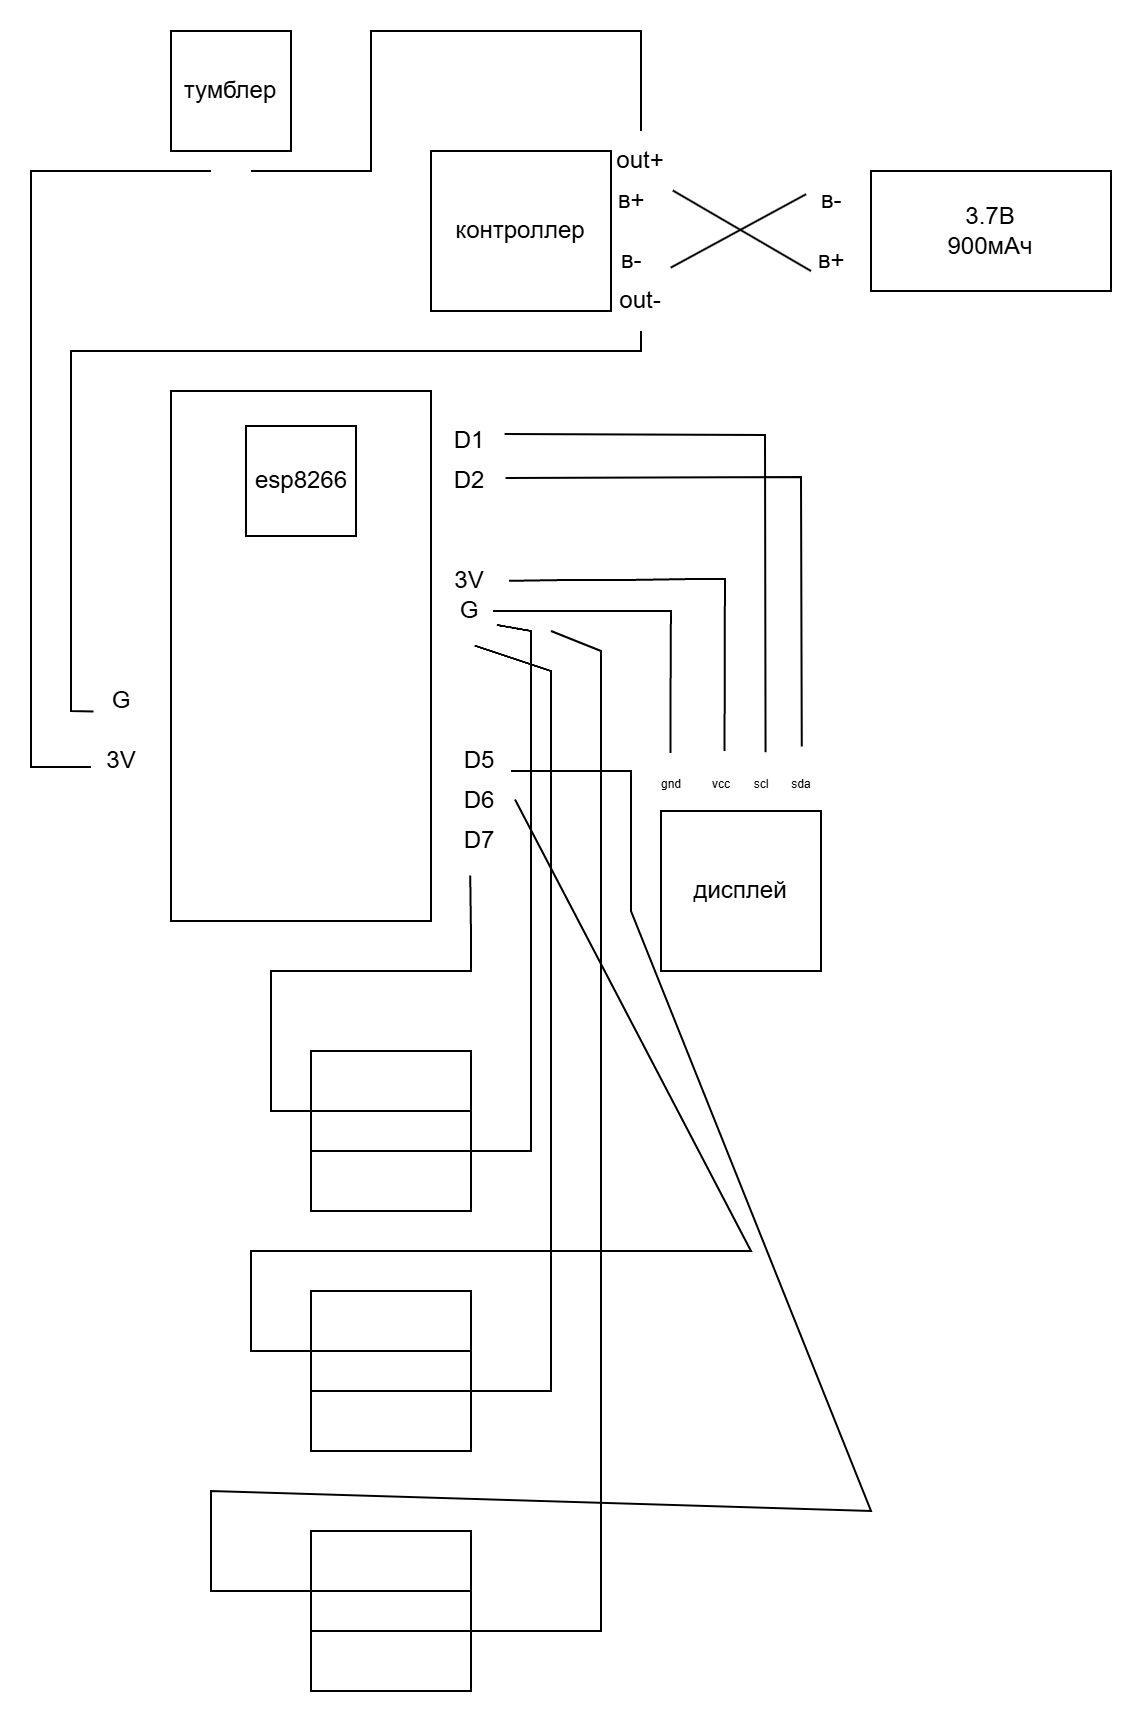

The diagram above was exported from draw.io. Its source (the exported page's mxGraphModel, read from the mxfile embedded in the PNG):
<mxGraphModel dx="2232" dy="1029" grid="1" gridSize="10" guides="1" tooltips="1" connect="1" arrows="1" fold="1" page="1" pageScale="1" pageWidth="827" pageHeight="1169" math="0" shadow="0">
  <root>
    <mxCell id="0" />
    <mxCell id="1" parent="0" />
    <mxCell id="3XFXfEUHn_m9blAOtIcU-1" value="3.7В&lt;div&gt;900мАч&lt;/div&gt;" style="rounded=0;whiteSpace=wrap;html=1;" parent="1" vertex="1">
      <mxGeometry x="600" y="130" width="120" height="60" as="geometry" />
    </mxCell>
    <mxCell id="3XFXfEUHn_m9blAOtIcU-3" value="в-" style="text;html=1;align=center;verticalAlign=middle;resizable=0;points=[];autosize=1;strokeColor=none;fillColor=none;" parent="1" vertex="1">
      <mxGeometry x="565" y="130" width="30" height="30" as="geometry" />
    </mxCell>
    <mxCell id="3XFXfEUHn_m9blAOtIcU-4" value="в+" style="text;html=1;align=center;verticalAlign=middle;resizable=0;points=[];autosize=1;strokeColor=none;fillColor=none;" parent="1" vertex="1">
      <mxGeometry x="560" y="160" width="40" height="30" as="geometry" />
    </mxCell>
    <mxCell id="3XFXfEUHn_m9blAOtIcU-5" value="контроллер" style="rounded=0;whiteSpace=wrap;html=1;" parent="1" vertex="1">
      <mxGeometry x="380" y="120" width="90" height="80" as="geometry" />
    </mxCell>
    <mxCell id="3XFXfEUHn_m9blAOtIcU-6" value="в+" style="text;html=1;align=center;verticalAlign=middle;resizable=0;points=[];autosize=1;strokeColor=none;fillColor=none;" parent="1" vertex="1">
      <mxGeometry x="460" y="130" width="40" height="30" as="geometry" />
    </mxCell>
    <mxCell id="3XFXfEUHn_m9blAOtIcU-7" value="в-" style="text;html=1;align=center;verticalAlign=middle;resizable=0;points=[];autosize=1;strokeColor=none;fillColor=none;" parent="1" vertex="1">
      <mxGeometry x="465" y="160" width="30" height="30" as="geometry" />
    </mxCell>
    <mxCell id="3XFXfEUHn_m9blAOtIcU-8" value="" style="endArrow=none;html=1;rounded=0;exitX=1.023;exitY=0.325;exitDx=0;exitDy=0;exitPerimeter=0;" parent="1" source="3XFXfEUHn_m9blAOtIcU-6" edge="1">
      <mxGeometry width="50" height="50" relative="1" as="geometry">
        <mxPoint x="520" y="230" as="sourcePoint" />
        <mxPoint x="570" y="180" as="targetPoint" />
      </mxGeometry>
    </mxCell>
    <mxCell id="3XFXfEUHn_m9blAOtIcU-9" value="" style="endArrow=none;html=1;rounded=0;exitX=0.748;exitY=-0.056;exitDx=0;exitDy=0;exitPerimeter=0;entryX=0.084;entryY=0.387;entryDx=0;entryDy=0;entryPerimeter=0;" parent="1" source="3XFXfEUHn_m9blAOtIcU-11" target="3XFXfEUHn_m9blAOtIcU-3" edge="1">
      <mxGeometry width="50" height="50" relative="1" as="geometry">
        <mxPoint x="520" y="170" as="sourcePoint" />
        <mxPoint x="570" y="180" as="targetPoint" />
      </mxGeometry>
    </mxCell>
    <mxCell id="3XFXfEUHn_m9blAOtIcU-10" value="out+" style="text;html=1;align=center;verticalAlign=middle;whiteSpace=wrap;rounded=0;" parent="1" vertex="1">
      <mxGeometry x="455" y="110" width="60" height="30" as="geometry" />
    </mxCell>
    <mxCell id="3XFXfEUHn_m9blAOtIcU-11" value="out-" style="text;html=1;align=center;verticalAlign=middle;whiteSpace=wrap;rounded=0;" parent="1" vertex="1">
      <mxGeometry x="455" y="180" width="60" height="30" as="geometry" />
    </mxCell>
    <mxCell id="3XFXfEUHn_m9blAOtIcU-12" value="тумблер" style="whiteSpace=wrap;html=1;aspect=fixed;" parent="1" vertex="1">
      <mxGeometry x="250" y="60" width="60" height="60" as="geometry" />
    </mxCell>
    <mxCell id="3XFXfEUHn_m9blAOtIcU-14" value="" style="endArrow=none;html=1;rounded=0;entryX=0.5;entryY=0;entryDx=0;entryDy=0;" parent="1" target="3XFXfEUHn_m9blAOtIcU-10" edge="1">
      <mxGeometry width="50" height="50" relative="1" as="geometry">
        <mxPoint x="290" y="130" as="sourcePoint" />
        <mxPoint x="250" y="190" as="targetPoint" />
        <Array as="points">
          <mxPoint x="350" y="130" />
          <mxPoint x="350" y="60" />
          <mxPoint x="485" y="60" />
        </Array>
      </mxGeometry>
    </mxCell>
    <mxCell id="3XFXfEUHn_m9blAOtIcU-17" value="" style="rounded=0;whiteSpace=wrap;html=1;rotation=90;" parent="1" vertex="1">
      <mxGeometry x="182.5" y="307.5" width="265" height="130" as="geometry" />
    </mxCell>
    <mxCell id="3XFXfEUHn_m9blAOtIcU-18" value="3V" style="text;html=1;align=center;verticalAlign=middle;resizable=0;points=[];autosize=1;strokeColor=none;fillColor=none;" parent="1" vertex="1">
      <mxGeometry x="205" y="410" width="40" height="30" as="geometry" />
    </mxCell>
    <mxCell id="3XFXfEUHn_m9blAOtIcU-19" value="" style="endArrow=none;html=1;rounded=0;" parent="1" edge="1">
      <mxGeometry width="50" height="50" relative="1" as="geometry">
        <mxPoint x="210" y="428" as="sourcePoint" />
        <mxPoint x="270" y="130" as="targetPoint" />
        <Array as="points">
          <mxPoint x="180" y="428" />
          <mxPoint x="180" y="130" />
        </Array>
      </mxGeometry>
    </mxCell>
    <mxCell id="3XFXfEUHn_m9blAOtIcU-20" value="G" style="text;html=1;align=center;verticalAlign=middle;resizable=0;points=[];autosize=1;strokeColor=none;fillColor=none;" parent="1" vertex="1">
      <mxGeometry x="210" y="380" width="30" height="30" as="geometry" />
    </mxCell>
    <mxCell id="3XFXfEUHn_m9blAOtIcU-21" value="" style="endArrow=none;html=1;rounded=0;exitX=0.042;exitY=0.677;exitDx=0;exitDy=0;exitPerimeter=0;entryX=0.5;entryY=1;entryDx=0;entryDy=0;" parent="1" source="3XFXfEUHn_m9blAOtIcU-20" target="3XFXfEUHn_m9blAOtIcU-11" edge="1">
      <mxGeometry width="50" height="50" relative="1" as="geometry">
        <mxPoint x="380" y="390" as="sourcePoint" />
        <mxPoint x="540" y="220" as="targetPoint" />
        <Array as="points">
          <mxPoint x="200" y="400" />
          <mxPoint x="200" y="220" />
          <mxPoint x="485" y="220" />
        </Array>
      </mxGeometry>
    </mxCell>
    <mxCell id="WYXRARK1WiqXH7J0zph0-1" value="дисплей" style="whiteSpace=wrap;html=1;aspect=fixed;" vertex="1" parent="1">
      <mxGeometry x="495" y="450" width="80" height="80" as="geometry" />
    </mxCell>
    <mxCell id="WYXRARK1WiqXH7J0zph0-2" value="&lt;font style=&quot;font-size: 6px;&quot;&gt;gnd&lt;/font&gt;" style="text;html=1;align=center;verticalAlign=middle;resizable=0;points=[];autosize=1;strokeColor=none;fillColor=none;" vertex="1" parent="1">
      <mxGeometry x="485" y="420" width="30" height="30" as="geometry" />
    </mxCell>
    <mxCell id="WYXRARK1WiqXH7J0zph0-3" value="&lt;font style=&quot;font-size: 6px;&quot;&gt;vcc&lt;/font&gt;" style="text;html=1;align=center;verticalAlign=middle;resizable=0;points=[];autosize=1;strokeColor=none;fillColor=none;" vertex="1" parent="1">
      <mxGeometry x="510" y="420" width="30" height="30" as="geometry" />
    </mxCell>
    <mxCell id="WYXRARK1WiqXH7J0zph0-4" value="&lt;font style=&quot;font-size: 6px;&quot;&gt;scl&lt;/font&gt;" style="text;html=1;align=center;verticalAlign=middle;resizable=0;points=[];autosize=1;strokeColor=none;fillColor=none;" vertex="1" parent="1">
      <mxGeometry x="530" y="420" width="30" height="30" as="geometry" />
    </mxCell>
    <mxCell id="WYXRARK1WiqXH7J0zph0-5" value="&lt;font style=&quot;font-size: 6px;&quot;&gt;sda&lt;/font&gt;" style="text;html=1;align=center;verticalAlign=middle;resizable=0;points=[];autosize=1;strokeColor=none;fillColor=none;" vertex="1" parent="1">
      <mxGeometry x="550" y="420" width="30" height="30" as="geometry" />
    </mxCell>
    <mxCell id="WYXRARK1WiqXH7J0zph0-6" value="G" style="text;html=1;align=center;verticalAlign=middle;resizable=0;points=[];autosize=1;strokeColor=none;fillColor=none;" vertex="1" parent="1">
      <mxGeometry x="384" y="335" width="30" height="30" as="geometry" />
    </mxCell>
    <mxCell id="WYXRARK1WiqXH7J0zph0-7" value="" style="endArrow=none;html=1;rounded=0;entryX=0.903;entryY=0.503;entryDx=0;entryDy=0;entryPerimeter=0;exitX=0.489;exitY=0.035;exitDx=0;exitDy=0;exitPerimeter=0;" edge="1" parent="1" source="WYXRARK1WiqXH7J0zph0-2" target="WYXRARK1WiqXH7J0zph0-6">
      <mxGeometry width="50" height="50" relative="1" as="geometry">
        <mxPoint x="520" y="400" as="sourcePoint" />
        <mxPoint x="570" y="350" as="targetPoint" />
        <Array as="points">
          <mxPoint x="500" y="350" />
        </Array>
      </mxGeometry>
    </mxCell>
    <mxCell id="WYXRARK1WiqXH7J0zph0-8" value="3V" style="text;html=1;align=center;verticalAlign=middle;resizable=0;points=[];autosize=1;strokeColor=none;fillColor=none;" vertex="1" parent="1">
      <mxGeometry x="379" y="320" width="40" height="30" as="geometry" />
    </mxCell>
    <mxCell id="WYXRARK1WiqXH7J0zph0-9" value="" style="endArrow=none;html=1;rounded=0;exitX=0.56;exitY=0.003;exitDx=0;exitDy=0;exitPerimeter=0;" edge="1" parent="1" source="WYXRARK1WiqXH7J0zph0-3" target="WYXRARK1WiqXH7J0zph0-8">
      <mxGeometry width="50" height="50" relative="1" as="geometry">
        <mxPoint x="530" y="334" as="sourcePoint" />
        <mxPoint x="570" y="350" as="targetPoint" />
        <Array as="points">
          <mxPoint x="527" y="334" />
        </Array>
      </mxGeometry>
    </mxCell>
    <mxCell id="WYXRARK1WiqXH7J0zph0-10" value="D1" style="text;html=1;align=center;verticalAlign=middle;resizable=0;points=[];autosize=1;strokeColor=none;fillColor=none;" vertex="1" parent="1">
      <mxGeometry x="379" y="250" width="40" height="30" as="geometry" />
    </mxCell>
    <mxCell id="WYXRARK1WiqXH7J0zph0-12" value="" style="endArrow=none;html=1;rounded=0;exitX=0.576;exitY=0.019;exitDx=0;exitDy=0;exitPerimeter=0;entryX=0.945;entryY=0.384;entryDx=0;entryDy=0;entryPerimeter=0;" edge="1" parent="1" source="WYXRARK1WiqXH7J0zph0-4" target="WYXRARK1WiqXH7J0zph0-10">
      <mxGeometry width="50" height="50" relative="1" as="geometry">
        <mxPoint x="520" y="400" as="sourcePoint" />
        <mxPoint x="570" y="350" as="targetPoint" />
        <Array as="points">
          <mxPoint x="547" y="262" />
        </Array>
      </mxGeometry>
    </mxCell>
    <mxCell id="WYXRARK1WiqXH7J0zph0-13" value="D2" style="text;html=1;align=center;verticalAlign=middle;resizable=0;points=[];autosize=1;strokeColor=none;fillColor=none;" vertex="1" parent="1">
      <mxGeometry x="379" y="270" width="40" height="30" as="geometry" />
    </mxCell>
    <mxCell id="WYXRARK1WiqXH7J0zph0-14" value="" style="endArrow=none;html=1;rounded=0;exitX=0.957;exitY=0.448;exitDx=0;exitDy=0;exitPerimeter=0;entryX=0.513;entryY=-0.076;entryDx=0;entryDy=0;entryPerimeter=0;" edge="1" parent="1" source="WYXRARK1WiqXH7J0zph0-13" target="WYXRARK1WiqXH7J0zph0-5">
      <mxGeometry width="50" height="50" relative="1" as="geometry">
        <mxPoint x="520" y="400" as="sourcePoint" />
        <mxPoint x="570" y="350" as="targetPoint" />
        <Array as="points">
          <mxPoint x="565" y="283" />
        </Array>
      </mxGeometry>
    </mxCell>
    <mxCell id="WYXRARK1WiqXH7J0zph0-15" value="" style="whiteSpace=wrap;html=1;aspect=fixed;" vertex="1" parent="1">
      <mxGeometry x="320" y="810" width="80" height="80" as="geometry" />
    </mxCell>
    <mxCell id="WYXRARK1WiqXH7J0zph0-16" value="" style="whiteSpace=wrap;html=1;aspect=fixed;" vertex="1" parent="1">
      <mxGeometry x="320" y="690" width="80" height="80" as="geometry" />
    </mxCell>
    <mxCell id="WYXRARK1WiqXH7J0zph0-17" value="" style="whiteSpace=wrap;html=1;aspect=fixed;" vertex="1" parent="1">
      <mxGeometry x="320" y="570" width="80" height="80" as="geometry" />
    </mxCell>
    <mxCell id="WYXRARK1WiqXH7J0zph0-18" value="" style="endArrow=none;html=1;rounded=0;entryX=1;entryY=0.375;entryDx=0;entryDy=0;entryPerimeter=0;" edge="1" parent="1" target="WYXRARK1WiqXH7J0zph0-15">
      <mxGeometry width="50" height="50" relative="1" as="geometry">
        <mxPoint x="320" y="840" as="sourcePoint" />
        <mxPoint x="370" y="790" as="targetPoint" />
      </mxGeometry>
    </mxCell>
    <mxCell id="WYXRARK1WiqXH7J0zph0-19" value="" style="endArrow=none;html=1;rounded=0;entryX=1;entryY=0.375;entryDx=0;entryDy=0;entryPerimeter=0;" edge="1" parent="1">
      <mxGeometry width="50" height="50" relative="1" as="geometry">
        <mxPoint x="320" y="600" as="sourcePoint" />
        <mxPoint x="400" y="600" as="targetPoint" />
      </mxGeometry>
    </mxCell>
    <mxCell id="WYXRARK1WiqXH7J0zph0-20" value="" style="endArrow=none;html=1;rounded=0;entryX=1;entryY=0.375;entryDx=0;entryDy=0;entryPerimeter=0;" edge="1" parent="1">
      <mxGeometry width="50" height="50" relative="1" as="geometry">
        <mxPoint x="320" y="620" as="sourcePoint" />
        <mxPoint x="400" y="620" as="targetPoint" />
      </mxGeometry>
    </mxCell>
    <mxCell id="WYXRARK1WiqXH7J0zph0-21" value="" style="endArrow=none;html=1;rounded=0;entryX=1;entryY=0.375;entryDx=0;entryDy=0;entryPerimeter=0;" edge="1" parent="1">
      <mxGeometry width="50" height="50" relative="1" as="geometry">
        <mxPoint x="320" y="720" as="sourcePoint" />
        <mxPoint x="400" y="720" as="targetPoint" />
      </mxGeometry>
    </mxCell>
    <mxCell id="WYXRARK1WiqXH7J0zph0-22" value="" style="endArrow=none;html=1;rounded=0;entryX=1;entryY=0.375;entryDx=0;entryDy=0;entryPerimeter=0;" edge="1" parent="1">
      <mxGeometry width="50" height="50" relative="1" as="geometry">
        <mxPoint x="320" y="740" as="sourcePoint" />
        <mxPoint x="400" y="740" as="targetPoint" />
      </mxGeometry>
    </mxCell>
    <mxCell id="WYXRARK1WiqXH7J0zph0-23" value="" style="endArrow=none;html=1;rounded=0;entryX=1;entryY=0.375;entryDx=0;entryDy=0;entryPerimeter=0;" edge="1" parent="1">
      <mxGeometry width="50" height="50" relative="1" as="geometry">
        <mxPoint x="320" y="860" as="sourcePoint" />
        <mxPoint x="400" y="860" as="targetPoint" />
      </mxGeometry>
    </mxCell>
    <mxCell id="WYXRARK1WiqXH7J0zph0-24" value="D5" style="text;html=1;align=center;verticalAlign=middle;resizable=0;points=[];autosize=1;strokeColor=none;fillColor=none;" vertex="1" parent="1">
      <mxGeometry x="384" y="410" width="40" height="30" as="geometry" />
    </mxCell>
    <mxCell id="WYXRARK1WiqXH7J0zph0-25" value="D6" style="text;html=1;align=center;verticalAlign=middle;resizable=0;points=[];autosize=1;strokeColor=none;fillColor=none;" vertex="1" parent="1">
      <mxGeometry x="384" y="430" width="40" height="30" as="geometry" />
    </mxCell>
    <mxCell id="WYXRARK1WiqXH7J0zph0-26" value="D7" style="text;html=1;align=center;verticalAlign=middle;resizable=0;points=[];autosize=1;strokeColor=none;fillColor=none;" vertex="1" parent="1">
      <mxGeometry x="384" y="450" width="40" height="30" as="geometry" />
    </mxCell>
    <mxCell id="WYXRARK1WiqXH7J0zph0-28" value="esp8266" style="whiteSpace=wrap;html=1;aspect=fixed;" vertex="1" parent="1">
      <mxGeometry x="287.5" y="257.5" width="55" height="55" as="geometry" />
    </mxCell>
    <mxCell id="WYXRARK1WiqXH7J0zph0-29" value="" style="endArrow=none;html=1;rounded=0;exitX=0.392;exitY=1.078;exitDx=0;exitDy=0;exitPerimeter=0;" edge="1" parent="1" source="WYXRARK1WiqXH7J0zph0-26">
      <mxGeometry width="50" height="50" relative="1" as="geometry">
        <mxPoint x="420" y="490" as="sourcePoint" />
        <mxPoint x="320" y="600" as="targetPoint" />
        <Array as="points">
          <mxPoint x="400" y="530" />
          <mxPoint x="300" y="530" />
          <mxPoint x="300" y="600" />
        </Array>
      </mxGeometry>
    </mxCell>
    <mxCell id="WYXRARK1WiqXH7J0zph0-30" value="" style="endArrow=none;html=1;rounded=0;entryX=0.967;entryY=0.733;entryDx=0;entryDy=0;entryPerimeter=0;" edge="1" parent="1" target="WYXRARK1WiqXH7J0zph0-6">
      <mxGeometry width="50" height="50" relative="1" as="geometry">
        <mxPoint x="400" y="620" as="sourcePoint" />
        <mxPoint x="510" y="420" as="targetPoint" />
        <Array as="points">
          <mxPoint x="430" y="620" />
          <mxPoint x="430" y="440" />
          <mxPoint x="430" y="360" />
        </Array>
      </mxGeometry>
    </mxCell>
    <mxCell id="WYXRARK1WiqXH7J0zph0-31" value="" style="endArrow=none;html=1;rounded=0;" edge="1" parent="1">
      <mxGeometry width="50" height="50" relative="1" as="geometry">
        <mxPoint x="400" y="860" as="sourcePoint" />
        <mxPoint x="440" y="360" as="targetPoint" />
        <Array as="points">
          <mxPoint x="465" y="860" />
          <mxPoint x="465" y="681.5" />
          <mxPoint x="465" y="601.5" />
          <mxPoint x="465" y="370" />
        </Array>
      </mxGeometry>
    </mxCell>
    <mxCell id="WYXRARK1WiqXH7J0zph0-32" value="" style="endArrow=none;html=1;rounded=0;entryX=0.595;entryY=1.077;entryDx=0;entryDy=0;entryPerimeter=0;" edge="1" parent="1" target="WYXRARK1WiqXH7J0zph0-6">
      <mxGeometry width="50" height="50" relative="1" as="geometry">
        <mxPoint x="400" y="740" as="sourcePoint" />
        <mxPoint x="413" y="478.5" as="targetPoint" />
        <Array as="points">
          <mxPoint x="440" y="740" />
          <mxPoint x="440" y="630" />
          <mxPoint x="440" y="420" />
          <mxPoint x="440" y="400" />
          <mxPoint x="440" y="380" />
        </Array>
      </mxGeometry>
    </mxCell>
    <mxCell id="WYXRARK1WiqXH7J0zph0-33" value="" style="endArrow=none;html=1;rounded=0;entryX=0.95;entryY=0.475;entryDx=0;entryDy=0;entryPerimeter=0;" edge="1" parent="1" target="WYXRARK1WiqXH7J0zph0-25">
      <mxGeometry width="50" height="50" relative="1" as="geometry">
        <mxPoint x="320" y="720" as="sourcePoint" />
        <mxPoint x="280" y="570" as="targetPoint" />
        <Array as="points">
          <mxPoint x="290" y="720" />
          <mxPoint x="290" y="670" />
          <mxPoint x="540" y="670" />
        </Array>
      </mxGeometry>
    </mxCell>
    <mxCell id="WYXRARK1WiqXH7J0zph0-34" value="" style="endArrow=none;html=1;rounded=0;exitX=0.9;exitY=0.667;exitDx=0;exitDy=0;exitPerimeter=0;" edge="1" parent="1" source="WYXRARK1WiqXH7J0zph0-24">
      <mxGeometry width="50" height="50" relative="1" as="geometry">
        <mxPoint x="-70" y="660" as="sourcePoint" />
        <mxPoint x="320" y="840" as="targetPoint" />
        <Array as="points">
          <mxPoint x="480" y="430" />
          <mxPoint x="480" y="500" />
          <mxPoint x="600" y="800" />
          <mxPoint x="270" y="790" />
          <mxPoint x="270" y="840" />
        </Array>
      </mxGeometry>
    </mxCell>
  </root>
</mxGraphModel>